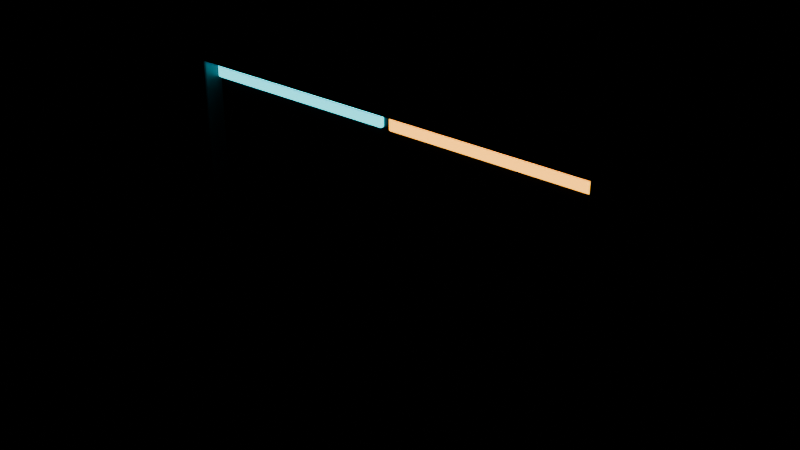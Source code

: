 # Source: 01_breath_gate.blend  (saved by Blender 4.2.67; exported with 4.5.12 LTS)
import bpy
from mathutils import Matrix  # noqa: F401  (used for matrix-valued properties, if any)

bpy.ops.wm.read_factory_settings(use_empty=True)
scene = bpy.context.scene
scene.name = 'BreathGateLoop'

# ---- materials (node trees are filled in below, after node groups)
mat_tideplate = bpy.data.materials.new('TidePlate')
mat_tideplate.diffuse_color = (0.085, 0.105, 0.125, 1.0)
mat_tidesteel = bpy.data.materials.new('TideSteel')
mat_tidesteel.diffuse_color = (0.035, 0.045, 0.062, 1.0)
mat_tideteal = bpy.data.materials.new('TideTeal')
mat_tideteal.diffuse_color = (0.02, 0.62, 0.68, 1.0)
mat_tideamber = bpy.data.materials.new('TideAmber')
mat_tideamber.diffuse_color = (1.0, 0.42, 0.03, 1.0)

# ---- material node trees
mat_tideplate.use_nodes = True; mat_tideplate.node_tree.nodes.clear()
_N = mat_tideplate.node_tree.nodes; _L = mat_tideplate.node_tree.links
n0 = _N.new('ShaderNodeBsdfPrincipled'); n0.name = 'Principled BSDF'; n0.location = (10, 300)
n0.inputs[0].default_value = (0.085, 0.105, 0.125, 1.0)
n0.inputs[1].default_value = 0.72
n0.inputs[2].default_value = 0.46
n1 = _N.new('ShaderNodeOutputMaterial'); n1.name = 'Material Output'; n1.location = (300, 300)
_L.new(n0.outputs[0], n1.inputs[0])
n1.is_active_output = True
mat_tidesteel.use_nodes = True; mat_tidesteel.node_tree.nodes.clear()
_N = mat_tidesteel.node_tree.nodes; _L = mat_tidesteel.node_tree.links
n0 = _N.new('ShaderNodeBsdfPrincipled'); n0.name = 'Principled BSDF'; n0.location = (10, 300)
n0.inputs[0].default_value = (0.035, 0.045, 0.062, 1.0)
n0.inputs[1].default_value = 0.85
n0.inputs[2].default_value = 0.34
n1 = _N.new('ShaderNodeOutputMaterial'); n1.name = 'Material Output'; n1.location = (300, 300)
_L.new(n0.outputs[0], n1.inputs[0])
n1.is_active_output = True
mat_tideteal.use_nodes = True; mat_tideteal.node_tree.nodes.clear()
_N = mat_tideteal.node_tree.nodes; _L = mat_tideteal.node_tree.links
n0 = _N.new('ShaderNodeBsdfPrincipled'); n0.name = 'Principled BSDF'; n0.location = (10, 300)
n0.inputs[0].default_value = (0.02, 0.62, 0.68, 1.0)
n0.inputs[1].default_value = 0.2
n0.inputs[2].default_value = 0.18
n0.inputs[27].default_value = (0.02, 0.62, 0.68, 1.0)
n0.inputs[28].default_value = 3.0
n1 = _N.new('ShaderNodeOutputMaterial'); n1.name = 'Material Output'; n1.location = (300, 300)
_L.new(n0.outputs[0], n1.inputs[0])
n1.is_active_output = True
mat_tideamber.use_nodes = True; mat_tideamber.node_tree.nodes.clear()
_N = mat_tideamber.node_tree.nodes; _L = mat_tideamber.node_tree.links
n0 = _N.new('ShaderNodeBsdfPrincipled'); n0.name = 'Principled BSDF'; n0.location = (10, 300)
n0.inputs[0].default_value = (1.0, 0.42, 0.03, 1.0)
n0.inputs[1].default_value = 0.2
n0.inputs[2].default_value = 0.2
n0.inputs[27].default_value = (1.0, 0.42, 0.03, 1.0)
n0.inputs[28].default_value = 3.4
n1 = _N.new('ShaderNodeOutputMaterial'); n1.name = 'Material Output'; n1.location = (300, 300)
_L.new(n0.outputs[0], n1.inputs[0])
n1.is_active_output = True

# ---- meshes
me_gate_lintel_mesh = bpy.data.meshes.new('gate_lintel_mesh')
me_gate_lintel_mesh.from_pydata([(-6.2, -0.9, -0.55), (-6.2, -0.9, 0.55), (-6.2, 0.9, -0.55), (-6.2, 0.9, 0.55), (6.2, -0.9, -0.55), (6.2, -0.9, 0.55), (6.2, 0.9, -0.55), (6.2, 0.9, 0.55)], [], [(0, 1, 3, 2), (2, 3, 7, 6), (6, 7, 5, 4), (4, 5, 1, 0), (2, 6, 4, 0), (7, 3, 1, 5)])
_uv = me_gate_lintel_mesh.uv_layers.new(name='UVMap')
_uv.uv.foreach_set('vector', [0.375, 0.0, 0.625, 0.0, 0.625, 0.25, 0.375, 0.25, 0.375, 0.25, 0.625, 0.25, 0.625, 0.5, 0.375, 0.5, 0.375, 0.5, 0.625, 0.5, 0.625, 0.75, 0.375, 0.75, 0.375, 0.75, 0.625, 0.75, 0.625, 1.0, 0.375, 1.0, 0.125, 0.5, 0.375, 0.5, 0.375, 0.75, 0.125, 0.75, 0.625, 0.5, 0.875, 0.5, 0.875, 0.75, 0.625, 0.75])
me_gate_lintel_mesh.materials.append(mat_tideplate)
me_gate_lintel_mesh.update()
me_gate_post_left_mesh = bpy.data.meshes.new('gate_post_left_mesh')
me_gate_post_left_mesh.from_pydata([(-0.6, -0.9, -3.7), (-0.6, -0.9, 3.7), (-0.6, 0.9, -3.7), (-0.6, 0.9, 3.7), (0.6, -0.9, -3.7), (0.6, -0.9, 3.7), (0.6, 0.9, -3.7), (0.6, 0.9, 3.7)], [], [(0, 1, 3, 2), (2, 3, 7, 6), (6, 7, 5, 4), (4, 5, 1, 0), (2, 6, 4, 0), (7, 3, 1, 5)])
_uv = me_gate_post_left_mesh.uv_layers.new(name='UVMap')
_uv.uv.foreach_set('vector', [0.375, 0.0, 0.625, 0.0, 0.625, 0.25, 0.375, 0.25, 0.375, 0.25, 0.625, 0.25, 0.625, 0.5, 0.375, 0.5, 0.375, 0.5, 0.625, 0.5, 0.625, 0.75, 0.375, 0.75, 0.375, 0.75, 0.625, 0.75, 0.625, 1.0, 0.375, 1.0, 0.125, 0.5, 0.375, 0.5, 0.375, 0.75, 0.125, 0.75, 0.625, 0.5, 0.875, 0.5, 0.875, 0.75, 0.625, 0.75])
me_gate_post_left_mesh.materials.append(mat_tideplate)
me_gate_post_left_mesh.update()
me_gate_post_right_mesh = bpy.data.meshes.new('gate_post_right_mesh')
me_gate_post_right_mesh.from_pydata([(-0.6, -0.9, -3.7), (-0.6, -0.9, 3.7), (-0.6, 0.9, -3.7), (-0.6, 0.9, 3.7), (0.6, -0.9, -3.7), (0.6, -0.9, 3.7), (0.6, 0.9, -3.7), (0.6, 0.9, 3.7)], [], [(0, 1, 3, 2), (2, 3, 7, 6), (6, 7, 5, 4), (4, 5, 1, 0), (2, 6, 4, 0), (7, 3, 1, 5)])
_uv = me_gate_post_right_mesh.uv_layers.new(name='UVMap')
_uv.uv.foreach_set('vector', [0.375, 0.0, 0.625, 0.0, 0.625, 0.25, 0.375, 0.25, 0.375, 0.25, 0.625, 0.25, 0.625, 0.5, 0.375, 0.5, 0.375, 0.5, 0.625, 0.5, 0.625, 0.75, 0.375, 0.75, 0.375, 0.75, 0.625, 0.75, 0.625, 1.0, 0.375, 1.0, 0.125, 0.5, 0.375, 0.5, 0.375, 0.75, 0.125, 0.75, 0.625, 0.5, 0.875, 0.5, 0.875, 0.75, 0.625, 0.75])
me_gate_post_right_mesh.materials.append(mat_tideplate)
me_gate_post_right_mesh.update()
me_gate_sill_mesh = bpy.data.meshes.new('gate_sill_mesh')
me_gate_sill_mesh.from_pydata([(-6.2, -1.1, -0.3), (-6.2, -1.1, 0.3), (-6.2, 1.1, -0.3), (-6.2, 1.1, 0.3), (6.2, -1.1, -0.3), (6.2, -1.1, 0.3), (6.2, 1.1, -0.3), (6.2, 1.1, 0.3)], [], [(0, 1, 3, 2), (2, 3, 7, 6), (6, 7, 5, 4), (4, 5, 1, 0), (2, 6, 4, 0), (7, 3, 1, 5)])
_uv = me_gate_sill_mesh.uv_layers.new(name='UVMap')
_uv.uv.foreach_set('vector', [0.375, 0.0, 0.625, 0.0, 0.625, 0.25, 0.375, 0.25, 0.375, 0.25, 0.625, 0.25, 0.625, 0.5, 0.375, 0.5, 0.375, 0.5, 0.625, 0.5, 0.625, 0.75, 0.375, 0.75, 0.375, 0.75, 0.625, 0.75, 0.625, 1.0, 0.375, 1.0, 0.125, 0.5, 0.375, 0.5, 0.375, 0.75, 0.125, 0.75, 0.625, 0.5, 0.875, 0.5, 0.875, 0.75, 0.625, 0.75])
me_gate_sill_mesh.materials.append(mat_tidesteel)
me_gate_sill_mesh.update()
me_gate_leaf_body__1_mesh = bpy.data.meshes.new('gate_leaf_body_-1_mesh')
me_gate_leaf_body__1_mesh.from_pydata([(-2.6, -0.4, -3.3), (-2.6, -0.4, 3.3), (-2.6, 0.4, -3.3), (-2.6, 0.4, 3.3), (2.6, -0.4, -3.3), (2.6, -0.4, 3.3), (2.6, 0.4, -3.3), (2.6, 0.4, 3.3)], [], [(0, 1, 3, 2), (2, 3, 7, 6), (6, 7, 5, 4), (4, 5, 1, 0), (2, 6, 4, 0), (7, 3, 1, 5)])
_uv = me_gate_leaf_body__1_mesh.uv_layers.new(name='UVMap')
_uv.uv.foreach_set('vector', [0.375, 0.0, 0.625, 0.0, 0.625, 0.25, 0.375, 0.25, 0.375, 0.25, 0.625, 0.25, 0.625, 0.5, 0.375, 0.5, 0.375, 0.5, 0.625, 0.5, 0.625, 0.75, 0.375, 0.75, 0.375, 0.75, 0.625, 0.75, 0.625, 1.0, 0.375, 1.0, 0.125, 0.5, 0.375, 0.5, 0.375, 0.75, 0.125, 0.75, 0.625, 0.5, 0.875, 0.5, 0.875, 0.75, 0.625, 0.75])
me_gate_leaf_body__1_mesh.materials.append(mat_tidesteel)
me_gate_leaf_body__1_mesh.update()
me_gate_leaf_trim__1_nocol_mesh = bpy.data.meshes.new('gate_leaf_trim_-1_nocol_mesh')
me_gate_leaf_trim__1_nocol_mesh.from_pydata([(-2.5, -0.5, -0.22), (-2.5, -0.5, 0.22), (-2.5, 0.5, -0.22), (-2.5, 0.5, 0.22), (2.5, -0.5, -0.22), (2.5, -0.5, 0.22), (2.5, 0.5, -0.22), (2.5, 0.5, 0.22)], [], [(0, 1, 3, 2), (2, 3, 7, 6), (6, 7, 5, 4), (4, 5, 1, 0), (2, 6, 4, 0), (7, 3, 1, 5)])
_uv = me_gate_leaf_trim__1_nocol_mesh.uv_layers.new(name='UVMap')
_uv.uv.foreach_set('vector', [0.375, 0.0, 0.625, 0.0, 0.625, 0.25, 0.375, 0.25, 0.375, 0.25, 0.625, 0.25, 0.625, 0.5, 0.375, 0.5, 0.375, 0.5, 0.625, 0.5, 0.625, 0.75, 0.375, 0.75, 0.375, 0.75, 0.625, 0.75, 0.625, 1.0, 0.375, 1.0, 0.125, 0.5, 0.375, 0.5, 0.375, 0.75, 0.125, 0.75, 0.625, 0.5, 0.875, 0.5, 0.875, 0.75, 0.625, 0.75])
me_gate_leaf_trim__1_nocol_mesh.materials.append(mat_tideteal)
me_gate_leaf_trim__1_nocol_mesh.update()
me_gate_leaf_body_1_mesh = bpy.data.meshes.new('gate_leaf_body_1_mesh')
me_gate_leaf_body_1_mesh.from_pydata([(-2.6, -0.4, -3.3), (-2.6, -0.4, 3.3), (-2.6, 0.4, -3.3), (-2.6, 0.4, 3.3), (2.6, -0.4, -3.3), (2.6, -0.4, 3.3), (2.6, 0.4, -3.3), (2.6, 0.4, 3.3)], [], [(0, 1, 3, 2), (2, 3, 7, 6), (6, 7, 5, 4), (4, 5, 1, 0), (2, 6, 4, 0), (7, 3, 1, 5)])
_uv = me_gate_leaf_body_1_mesh.uv_layers.new(name='UVMap')
_uv.uv.foreach_set('vector', [0.375, 0.0, 0.625, 0.0, 0.625, 0.25, 0.375, 0.25, 0.375, 0.25, 0.625, 0.25, 0.625, 0.5, 0.375, 0.5, 0.375, 0.5, 0.625, 0.5, 0.625, 0.75, 0.375, 0.75, 0.375, 0.75, 0.625, 0.75, 0.625, 1.0, 0.375, 1.0, 0.125, 0.5, 0.375, 0.5, 0.375, 0.75, 0.125, 0.75, 0.625, 0.5, 0.875, 0.5, 0.875, 0.75, 0.625, 0.75])
me_gate_leaf_body_1_mesh.materials.append(mat_tidesteel)
me_gate_leaf_body_1_mesh.update()
me_gate_leaf_trim_1_nocol_mesh = bpy.data.meshes.new('gate_leaf_trim_1_nocol_mesh')
me_gate_leaf_trim_1_nocol_mesh.from_pydata([(-2.5, -0.5, -0.22), (-2.5, -0.5, 0.22), (-2.5, 0.5, -0.22), (-2.5, 0.5, 0.22), (2.5, -0.5, -0.22), (2.5, -0.5, 0.22), (2.5, 0.5, -0.22), (2.5, 0.5, 0.22)], [], [(0, 1, 3, 2), (2, 3, 7, 6), (6, 7, 5, 4), (4, 5, 1, 0), (2, 6, 4, 0), (7, 3, 1, 5)])
_uv = me_gate_leaf_trim_1_nocol_mesh.uv_layers.new(name='UVMap')
_uv.uv.foreach_set('vector', [0.375, 0.0, 0.625, 0.0, 0.625, 0.25, 0.375, 0.25, 0.375, 0.25, 0.625, 0.25, 0.625, 0.5, 0.375, 0.5, 0.375, 0.5, 0.625, 0.5, 0.625, 0.75, 0.375, 0.75, 0.375, 0.75, 0.625, 0.75, 0.625, 1.0, 0.375, 1.0, 0.125, 0.5, 0.375, 0.5, 0.375, 0.75, 0.125, 0.75, 0.625, 0.5, 0.875, 0.5, 0.875, 0.75, 0.625, 0.75])
me_gate_leaf_trim_1_nocol_mesh.materials.append(mat_tideamber)
me_gate_leaf_trim_1_nocol_mesh.update()

# ---- objects
ob_gate_lintel = bpy.data.objects.new('gate_lintel', me_gate_lintel_mesh)
ob_gate_post_left = bpy.data.objects.new('gate_post_left', me_gate_post_left_mesh)
ob_gate_post_right = bpy.data.objects.new('gate_post_right', me_gate_post_right_mesh)
ob_gate_sill = bpy.data.objects.new('gate_sill', me_gate_sill_mesh)
ob_gateleafl = bpy.data.objects.new('GateLeafL', None)
ob_gate_leaf_body__1 = bpy.data.objects.new('gate_leaf_body_-1', me_gate_leaf_body__1_mesh)
ob_gate_leaf_trim__1_nocol = bpy.data.objects.new('gate_leaf_trim_-1_nocol', me_gate_leaf_trim__1_nocol_mesh)
ob_gateleafr = bpy.data.objects.new('GateLeafR', None)
ob_gate_leaf_body_1 = bpy.data.objects.new('gate_leaf_body_1', me_gate_leaf_body_1_mesh)
ob_gate_leaf_trim_1_nocol = bpy.data.objects.new('gate_leaf_trim_1_nocol', me_gate_leaf_trim_1_nocol_mesh)

# ---- transforms, parenting, visibility, modifiers, constraints
ob_gate_lintel.location = (0.0, 0.0, 7.4)
_m = ob_gate_lintel.modifiers.new('Bevel', 'BEVEL')
_m.width = 0.05
_m.width_pct = 0.05
_m.segments = 2
ob_gate_post_left.location = (-5.7, 0.0, 3.7)
_m = ob_gate_post_left.modifiers.new('Bevel', 'BEVEL')
_m.width = 0.05
_m.width_pct = 0.05
_m.segments = 2
ob_gate_post_right.location = (5.7, 0.0, 3.7)
_m = ob_gate_post_right.modifiers.new('Bevel', 'BEVEL')
_m.width = 0.05
_m.width_pct = 0.05
_m.segments = 2
ob_gate_sill.location = (0.0, 0.0, 0.3)
ob_gateleafl.location = (-2.6, 0.0, 3.7)
ob_gate_leaf_body__1.parent = ob_gateleafl
ob_gate_leaf_body__1.location = (0.0, 0.0, 0.0)
ob_gate_leaf_trim__1_nocol.parent = ob_gateleafl
ob_gate_leaf_trim__1_nocol.location = (0.0, 0.0, 2.9)
_m = ob_gate_leaf_trim__1_nocol.modifiers.new('Bevel', 'BEVEL')
_m.width = 0.04
_m.width_pct = 0.04
_m.segments = 2
ob_gateleafr.location = (2.6, 0.0, 3.7)
ob_gate_leaf_body_1.parent = ob_gateleafr
ob_gate_leaf_body_1.location = (0.0, 0.0, 0.0)
ob_gate_leaf_trim_1_nocol.parent = ob_gateleafr
ob_gate_leaf_trim_1_nocol.location = (0.0, 0.0, 2.9)
_m = ob_gate_leaf_trim_1_nocol.modifiers.new('Bevel', 'BEVEL')
_m.width = 0.04
_m.width_pct = 0.04
_m.segments = 2

# ---- collection membership
scene.collection.objects.link(ob_gate_lintel)
scene.collection.objects.link(ob_gate_post_left)
scene.collection.objects.link(ob_gate_post_right)
scene.collection.objects.link(ob_gate_sill)
scene.collection.objects.link(ob_gateleafl)
scene.collection.objects.link(ob_gate_leaf_body__1)
scene.collection.objects.link(ob_gate_leaf_trim__1_nocol)
scene.collection.objects.link(ob_gateleafr)
scene.collection.objects.link(ob_gate_leaf_body_1)
scene.collection.objects.link(ob_gate_leaf_trim_1_nocol)

# ---- scene / render settings (as saved in the file)
scene.frame_start = 1; scene.frame_end = 121; scene.frame_set(1)
scene.render.engine = 'BLENDER_EEVEE_NEXT'
scene.render.fps = 30
bpy.context.view_layer.update()

# ---- added for rendering (the .blend has no active camera): camera
cam_auto = bpy.data.cameras.new('AutoCamera')
cam_auto.lens = 50.0
cam_auto.sensor_width = 36.0
cam_auto.clip_end = 1000.0
ob_auto_camera = bpy.data.objects.new('AutoCamera', cam_auto)
scene.collection.objects.link(ob_auto_camera)
ob_auto_camera.location = (13.9338, -16.7206, 15.1221)
ob_auto_camera.rotation_euler = (1.09748, -7.21219e-08, 0.694738)
scene.camera = ob_auto_camera
bpy.context.view_layer.update()
